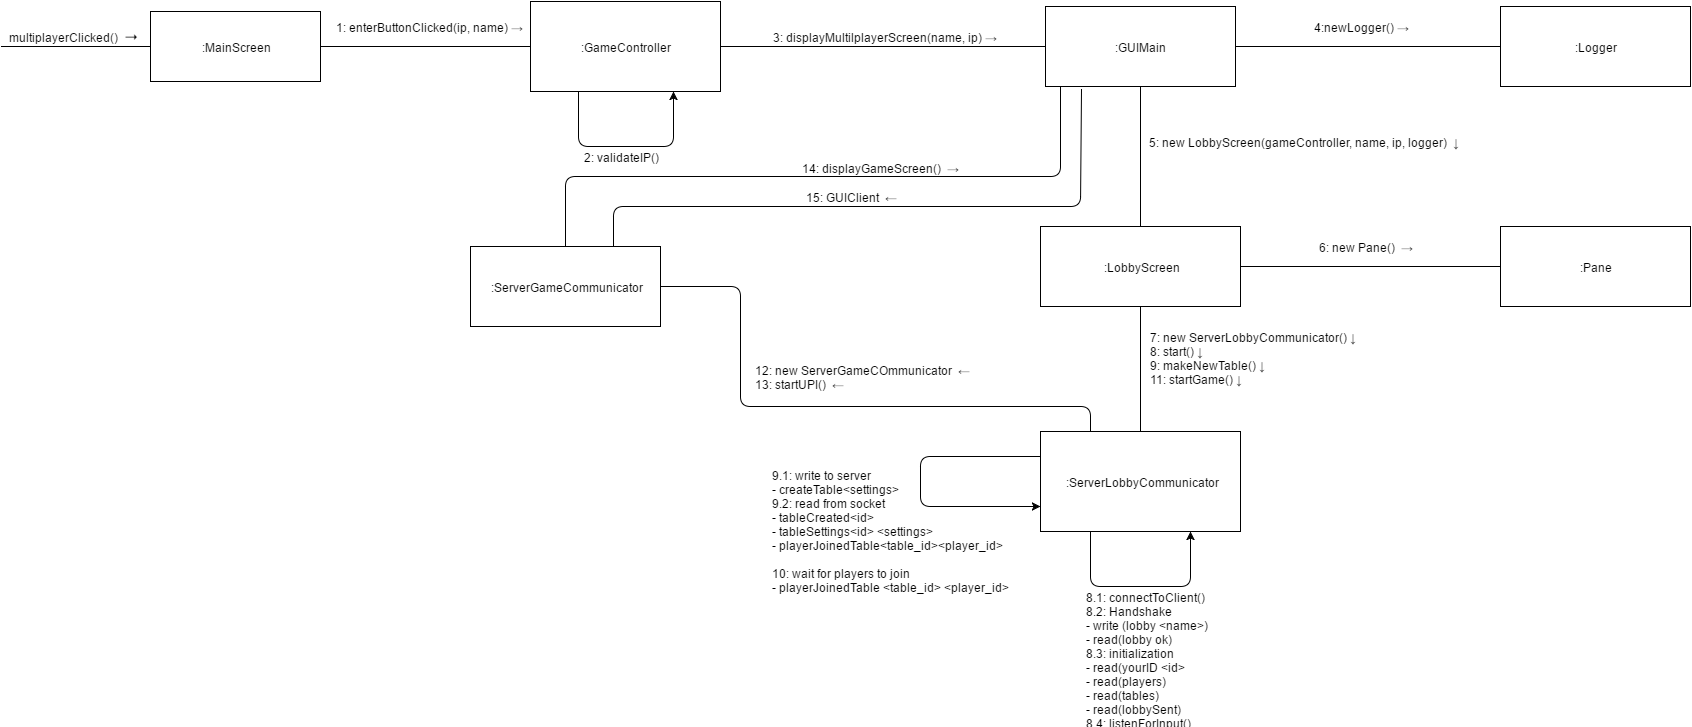

The diagram above was exported from draw.io. Its source (the exported page's mxGraphModel, read from the mxfile embedded in the PNG):
<mxGraphModel dx="1288" dy="648" grid="1" gridSize="10" guides="1" tooltips="1" connect="1" arrows="1" fold="1" page="1" pageScale="1" pageWidth="3000" pageHeight="1169" background="#ffffff" math="0" shadow="0">
  <root>
    <mxCell id="0" />
    <mxCell id="1" parent="0" />
    <mxCell id="4567665c99cf4c0-1" value=":MainScreen" style="html=1;" vertex="1" parent="1">
      <mxGeometry x="170" y="115" width="170" height="70" as="geometry" />
    </mxCell>
    <mxCell id="4567665c99cf4c0-5" value="" style="edgeStyle=entityRelationEdgeStyle;html=1;endArrow=none;endFill=0;entryX=0;entryY=0.5;" edge="1" parent="1" target="4567665c99cf4c0-1">
      <mxGeometry width="100" height="100" relative="1" as="geometry">
        <mxPoint x="21" y="150" as="sourcePoint" />
        <mxPoint x="150" y="150" as="targetPoint" />
      </mxGeometry>
    </mxCell>
    <mxCell id="4567665c99cf4c0-10" value="multiplayerClicked() &amp;nbsp;&lt;span&gt;&lt;font style=&quot;font-size: 14px&quot;&gt;➝&lt;/font&gt;&lt;/span&gt;" style="text;html=1;resizable=0;points=[];align=center;verticalAlign=middle;labelBackgroundColor=#ffffff;" vertex="1" connectable="0" parent="4567665c99cf4c0-5">
      <mxGeometry x="-0.1736" relative="1" as="geometry">
        <mxPoint x="7" y="-10" as="offset" />
      </mxGeometry>
    </mxCell>
    <mxCell id="4567665c99cf4c0-6" value="" style="html=1;endArrow=none;entryX=0;entryY=0.5;endFill=0;exitX=1;exitY=0.5;" edge="1" parent="1" source="4567665c99cf4c0-1" target="4567665c99cf4c0-7">
      <mxGeometry x="390" y="185" width="100" height="100" as="geometry">
        <mxPoint x="390" y="185" as="sourcePoint" />
        <mxPoint x="550" y="185" as="targetPoint" />
      </mxGeometry>
    </mxCell>
    <mxCell id="4567665c99cf4c0-11" value="1: enterButtonClicked(ip, name)&amp;nbsp;&lt;span&gt;→&lt;/span&gt;" style="text;html=1;resizable=0;points=[];align=center;verticalAlign=middle;labelBackgroundColor=#ffffff;" vertex="1" connectable="0" parent="4567665c99cf4c0-6">
      <mxGeometry relative="1" as="geometry">
        <mxPoint x="2" y="-20" as="offset" />
      </mxGeometry>
    </mxCell>
    <mxCell id="4567665c99cf4c0-7" value=":GameController" style="html=1;" vertex="1" parent="1">
      <mxGeometry x="550" y="105" width="190" height="90" as="geometry" />
    </mxCell>
    <mxCell id="4567665c99cf4c0-8" value=":GUIMain" style="html=1;" vertex="1" parent="1">
      <mxGeometry x="1065" y="110" width="190" height="80" as="geometry" />
    </mxCell>
    <mxCell id="4567665c99cf4c0-9" value=":LobbyScreen" style="html=1;" vertex="1" parent="1">
      <mxGeometry x="1060" y="330" width="200" height="80" as="geometry" />
    </mxCell>
    <mxCell id="4567665c99cf4c0-12" value="" style="html=1;endArrow=none;entryX=0;entryY=0.5;endFill=0;exitX=1;exitY=0.5;" edge="1" parent="1" source="4567665c99cf4c0-7" target="4567665c99cf4c0-8">
      <mxGeometry x="660" y="210" width="100" height="100" as="geometry">
        <mxPoint x="660" y="150" as="sourcePoint" />
        <mxPoint x="820" y="190" as="targetPoint" />
      </mxGeometry>
    </mxCell>
    <mxCell id="4567665c99cf4c0-15" value="3: displayMultilplayerScreen(name, ip)&amp;nbsp;&lt;span&gt;→&lt;/span&gt;" style="text;html=1;resizable=0;points=[];align=center;verticalAlign=middle;labelBackgroundColor=#ffffff;" vertex="1" connectable="0" parent="4567665c99cf4c0-12">
      <mxGeometry relative="1" as="geometry">
        <mxPoint x="-3" y="-10" as="offset" />
      </mxGeometry>
    </mxCell>
    <mxCell id="4567665c99cf4c0-16" value="" style="html=1;endArrow=none;entryX=0.5;entryY=1;endFill=0;exitX=0.5;exitY=0;" edge="1" parent="1" source="4567665c99cf4c0-9" target="4567665c99cf4c0-8">
      <mxGeometry x="680" y="230" width="100" height="100" as="geometry">
        <mxPoint x="680" y="185" as="sourcePoint" />
        <mxPoint x="828" y="190" as="targetPoint" />
      </mxGeometry>
    </mxCell>
    <mxCell id="4567665c99cf4c0-19" value="5: new LobbyScreen(gameController, name, ip, logger) &amp;nbsp;&lt;span&gt;↓&lt;/span&gt;" style="text;html=1;resizable=0;points=[];align=center;verticalAlign=middle;labelBackgroundColor=#ffffff;" vertex="1" connectable="0" parent="4567665c99cf4c0-16">
      <mxGeometry relative="1" as="geometry">
        <mxPoint x="160" y="-15" as="offset" />
      </mxGeometry>
    </mxCell>
    <mxCell id="4567665c99cf4c0-17" value="" style="html=1;endArrow=none;entryX=0.5;entryY=1;endFill=0;exitX=0.5;exitY=0;" edge="1" parent="1" source="4567665c99cf4c0-38" target="4567665c99cf4c0-9">
      <mxGeometry x="118.88888859454482" y="358" width="100" height="100" as="geometry">
        <mxPoint x="1180" y="535" as="sourcePoint" />
        <mxPoint x="266.8888885945448" y="318" as="targetPoint" />
      </mxGeometry>
    </mxCell>
    <mxCell id="4567665c99cf4c0-44" value="&lt;div style=&quot;text-align: left&quot;&gt;&lt;span style=&quot;font-size: 12px ; line-height: 1.2&quot;&gt;7: new ServerLobbyCommunicator()&amp;nbsp;&lt;/span&gt;&lt;span&gt;↓&lt;/span&gt;&lt;/div&gt;&lt;div style=&quot;text-align: left&quot;&gt;8: start()&amp;nbsp;&lt;span&gt;↓&lt;/span&gt;&lt;/div&gt;&lt;div style=&quot;text-align: left&quot;&gt;9: makeNewTable()&amp;nbsp;&lt;span&gt;↓&lt;/span&gt;&lt;/div&gt;&lt;div style=&quot;text-align: left&quot;&gt;11: startGame()&amp;nbsp;&lt;span&gt;↓&lt;/span&gt;&lt;/div&gt;" style="text;html=1;resizable=0;points=[];align=center;verticalAlign=middle;labelBackgroundColor=#ffffff;" vertex="1" connectable="0" parent="4567665c99cf4c0-17">
      <mxGeometry relative="1" as="geometry">
        <mxPoint x="110" y="-12" as="offset" />
      </mxGeometry>
    </mxCell>
    <mxCell id="4567665c99cf4c0-25" value=":Logger" style="html=1;" vertex="1" parent="1">
      <mxGeometry x="1520" y="110" width="190" height="80" as="geometry" />
    </mxCell>
    <mxCell id="4567665c99cf4c0-26" value="" style="html=1;endArrow=none;entryX=1;entryY=0.5;endFill=0;exitX=0;exitY=0.5;" edge="1" parent="1" source="4567665c99cf4c0-25" target="4567665c99cf4c0-8">
      <mxGeometry x="128.88888859454482" y="368" width="100" height="100" as="geometry">
        <mxPoint x="1150" y="540" as="sourcePoint" />
        <mxPoint x="1170" y="420" as="targetPoint" />
      </mxGeometry>
    </mxCell>
    <mxCell id="4567665c99cf4c0-32" value="4:newLogger()&amp;nbsp;&lt;span&gt;→&lt;/span&gt;" style="text;html=1;resizable=0;points=[];align=center;verticalAlign=middle;labelBackgroundColor=#ffffff;" vertex="1" connectable="0" parent="4567665c99cf4c0-26">
      <mxGeometry relative="1" as="geometry">
        <mxPoint x="-7" y="-20" as="offset" />
      </mxGeometry>
    </mxCell>
    <mxCell id="4567665c99cf4c0-38" value=":ServerLobbyCommunicator" style="html=1;" vertex="1" parent="1">
      <mxGeometry x="1060" y="535" width="200" height="100" as="geometry" />
    </mxCell>
    <mxCell id="4567665c99cf4c0-40" value=":Pane" style="html=1;" vertex="1" parent="1">
      <mxGeometry x="1520" y="330" width="190" height="80" as="geometry" />
    </mxCell>
    <mxCell id="4567665c99cf4c0-41" value="" style="html=1;endArrow=none;entryX=1;entryY=0.5;endFill=0;exitX=0;exitY=0.5;" edge="1" parent="1" source="4567665c99cf4c0-40" target="4567665c99cf4c0-9">
      <mxGeometry x="128.88888859454482" y="368" width="100" height="100" as="geometry">
        <mxPoint x="1150" y="545" as="sourcePoint" />
        <mxPoint x="1170" y="420" as="targetPoint" />
      </mxGeometry>
    </mxCell>
    <mxCell id="4567665c99cf4c0-42" value="6: new Pane() &amp;nbsp;&lt;span&gt;→&lt;/span&gt;" style="text;html=1;resizable=0;points=[];align=center;verticalAlign=middle;labelBackgroundColor=#ffffff;" vertex="1" connectable="0" parent="4567665c99cf4c0-41">
      <mxGeometry relative="1" as="geometry">
        <mxPoint x="-5" y="-20" as="offset" />
      </mxGeometry>
    </mxCell>
    <mxCell id="24a6d7ba915f9e2-1" value="" style="endArrow=classic;html=1;entryX=0.75;entryY=1;exitX=0.25;exitY=1;" edge="1" parent="1" source="4567665c99cf4c0-38" target="4567665c99cf4c0-38">
      <mxGeometry width="50" height="50" relative="1" as="geometry">
        <mxPoint x="1140" y="750" as="sourcePoint" />
        <mxPoint x="1190" y="750" as="targetPoint" />
        <Array as="points">
          <mxPoint x="1110" y="690" />
          <mxPoint x="1210" y="690" />
        </Array>
      </mxGeometry>
    </mxCell>
    <mxCell id="24a6d7ba915f9e2-2" value="&lt;div style=&quot;text-align: left&quot;&gt;&lt;span&gt;8.1: connectToClient()&lt;/span&gt;&lt;/div&gt;&lt;div style=&quot;text-align: left&quot;&gt;8.2: Handshake&amp;nbsp;&lt;/div&gt;&lt;div style=&quot;text-align: left&quot;&gt;- write (lobby &amp;lt;name&amp;gt;)&lt;/div&gt;&lt;div style=&quot;text-align: left&quot;&gt;- read(lobby ok)&lt;/div&gt;&lt;div style=&quot;text-align: left&quot;&gt;8.3: initialization&lt;/div&gt;&lt;div style=&quot;text-align: left&quot;&gt;- read(yourID &amp;lt;id&amp;gt;&lt;/div&gt;&lt;div style=&quot;text-align: left&quot;&gt;- read(players)&lt;/div&gt;&lt;div style=&quot;text-align: left&quot;&gt;- read(tables)&lt;/div&gt;&lt;div style=&quot;text-align: left&quot;&gt;- read(lobbySent)&lt;/div&gt;&lt;div style=&quot;text-align: left&quot;&gt;8.4: listenForInput()&lt;/div&gt;" style="text;html=1;resizable=0;points=[];align=center;verticalAlign=middle;labelBackgroundColor=#ffffff;" vertex="1" connectable="0" parent="24a6d7ba915f9e2-1">
      <mxGeometry x="0.1281" y="-5" relative="1" as="geometry">
        <mxPoint x="-8" y="65" as="offset" />
      </mxGeometry>
    </mxCell>
    <mxCell id="24a6d7ba915f9e2-5" value="9.1: write to server&lt;div&gt;- createTable&amp;lt;settings&amp;gt;&lt;/div&gt;&lt;div&gt;9.2: read from socket&amp;nbsp;&lt;/div&gt;&lt;div&gt;- tableCreated&amp;lt;id&amp;gt;&lt;/div&gt;&lt;div&gt;- tableSettings&amp;lt;id&amp;gt; &amp;lt;settings&amp;gt;&lt;/div&gt;&lt;div&gt;- playerJoinedTable&amp;lt;table_id&amp;gt;&amp;lt;player_id&amp;gt;&lt;/div&gt;&lt;div&gt;&lt;br&gt;&lt;/div&gt;&lt;div&gt;10: wait for players to join&lt;/div&gt;&lt;div&gt;- playerJoinedTable &amp;lt;table_id&amp;gt; &amp;lt;player_id&amp;gt;&lt;/div&gt;" style="text;html=1;resizable=0;points=[];autosize=1;align=left;verticalAlign=top;spacingTop=-4;" vertex="1" parent="1">
      <mxGeometry x="790" y="570" width="240" height="120" as="geometry" />
    </mxCell>
    <mxCell id="24a6d7ba915f9e2-6" value=":ServerGameCommunicator" style="html=1;" vertex="1" parent="1">
      <mxGeometry x="490" y="350" width="190" height="80" as="geometry" />
    </mxCell>
    <mxCell id="24a6d7ba915f9e2-7" value="" style="endArrow=none;html=1;entryX=1;entryY=0.5;exitX=0.25;exitY=0;endFill=0;" edge="1" parent="1" source="4567665c99cf4c0-38" target="24a6d7ba915f9e2-6">
      <mxGeometry width="50" height="50" relative="1" as="geometry">
        <mxPoint x="890" y="500" as="sourcePoint" />
        <mxPoint x="940" y="450" as="targetPoint" />
        <Array as="points">
          <mxPoint x="1110" y="510" />
          <mxPoint x="760" y="510" />
          <mxPoint x="760" y="390" />
        </Array>
      </mxGeometry>
    </mxCell>
    <mxCell id="24a6d7ba915f9e2-12" value="&lt;div style=&quot;text-align: left&quot;&gt;&lt;span style=&quot;font-size: 12px ; line-height: 1.2&quot;&gt;12: new ServerGameCOmmunicator &amp;nbsp;&lt;/span&gt;&lt;span&gt;←&lt;/span&gt;&lt;/div&gt;&lt;div style=&quot;text-align: left&quot;&gt;13: startUPI() &amp;nbsp;&lt;span&gt;←&lt;/span&gt;&lt;/div&gt;" style="text;html=1;resizable=0;points=[];align=center;verticalAlign=middle;labelBackgroundColor=#ffffff;" vertex="1" connectable="0" parent="24a6d7ba915f9e2-7">
      <mxGeometry x="0.039" y="-1" relative="1" as="geometry">
        <mxPoint x="44" y="-29" as="offset" />
      </mxGeometry>
    </mxCell>
    <mxCell id="24a6d7ba915f9e2-10" value="" style="endArrow=none;html=1;exitX=0.5;exitY=0;endFill=0;" edge="1" parent="1" source="24a6d7ba915f9e2-6">
      <mxGeometry width="50" height="50" relative="1" as="geometry">
        <mxPoint x="530" y="410" as="sourcePoint" />
        <mxPoint x="1080" y="190" as="targetPoint" />
        <Array as="points">
          <mxPoint x="585" y="280" />
          <mxPoint x="1080" y="280" />
        </Array>
      </mxGeometry>
    </mxCell>
    <mxCell id="24a6d7ba915f9e2-11" value="14: displayGameScreen() &amp;nbsp;&lt;span&gt;→&lt;/span&gt;" style="text;html=1;resizable=0;points=[];autosize=1;align=left;verticalAlign=top;spacingTop=-4;" vertex="1" parent="1">
      <mxGeometry x="820" y="263" width="170" height="10" as="geometry" />
    </mxCell>
    <mxCell id="24a6d7ba915f9e2-13" value="" style="endArrow=classic;html=1;entryX=0.75;entryY=1;exitX=0.25;exitY=1;" edge="1" parent="1" source="4567665c99cf4c0-7" target="4567665c99cf4c0-7">
      <mxGeometry width="50" height="50" relative="1" as="geometry">
        <mxPoint x="630" y="290" as="sourcePoint" />
        <mxPoint x="680" y="240" as="targetPoint" />
        <Array as="points">
          <mxPoint x="598" y="250" />
          <mxPoint x="693" y="250" />
        </Array>
      </mxGeometry>
    </mxCell>
    <mxCell id="24a6d7ba915f9e2-14" value="2: validateIP()" style="text;html=1;resizable=0;points=[];align=center;verticalAlign=middle;labelBackgroundColor=#ffffff;" vertex="1" connectable="0" parent="24a6d7ba915f9e2-13">
      <mxGeometry x="-0.4634" y="33" relative="1" as="geometry">
        <mxPoint x="42" y="43" as="offset" />
      </mxGeometry>
    </mxCell>
    <mxCell id="24a6d7ba915f9e2-15" value="" style="endArrow=classic;html=1;entryX=0;entryY=0.75;exitX=0;exitY=0.25;" edge="1" parent="1" source="4567665c99cf4c0-38" target="4567665c99cf4c0-38">
      <mxGeometry width="50" height="50" relative="1" as="geometry">
        <mxPoint x="920" y="650" as="sourcePoint" />
        <mxPoint x="970" y="600" as="targetPoint" />
        <Array as="points">
          <mxPoint x="940" y="560" />
          <mxPoint x="940" y="610" />
        </Array>
      </mxGeometry>
    </mxCell>
    <mxCell id="24a6d7ba915f9e2-18" value="" style="endArrow=none;html=1;exitX=0.189;exitY=1.039;endFill=0;exitPerimeter=0;entryX=0.75;entryY=0;" edge="1" parent="1" source="4567665c99cf4c0-8" target="24a6d7ba915f9e2-6">
      <mxGeometry x="678" y="200" width="50" height="50" as="geometry">
        <mxPoint x="678" y="350" as="sourcePoint" />
        <mxPoint x="920" y="310" as="targetPoint" />
        <Array as="points">
          <mxPoint x="1100" y="310" />
          <mxPoint x="633" y="310" />
        </Array>
      </mxGeometry>
    </mxCell>
    <mxCell id="24a6d7ba915f9e2-19" value="15: GUIClient &amp;nbsp;&lt;span&gt;←&lt;/span&gt;" style="text;html=1;resizable=0;points=[];align=center;verticalAlign=middle;labelBackgroundColor=#ffffff;" vertex="1" connectable="0" parent="24a6d7ba915f9e2-18">
      <mxGeometry relative="1" as="geometry">
        <mxPoint x="-35" y="-10" as="offset" />
      </mxGeometry>
    </mxCell>
  </root>
</mxGraphModel>